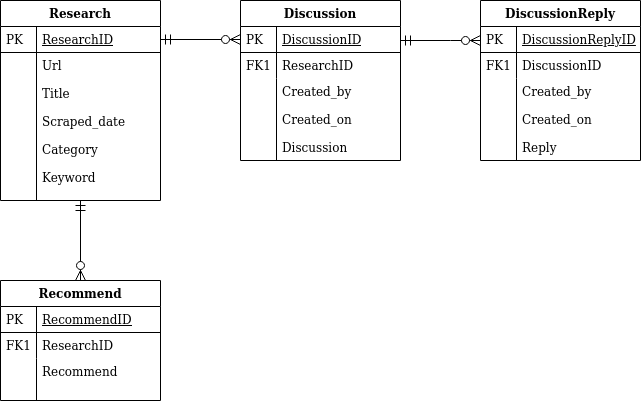

The diagram above was exported from draw.io. Its source (the exported page's mxGraphModel, read from the mxfile embedded in the PNG):
<mxGraphModel dx="868" dy="464" grid="1" gridSize="10" guides="1" tooltips="1" connect="1" arrows="1" fold="1" page="1" pageScale="1" pageWidth="827" pageHeight="1169" math="0" shadow="0">
  <root>
    <mxCell id="WIyWlLk6GJQsqaUBKTNV-0" />
    <mxCell id="WIyWlLk6GJQsqaUBKTNV-1" parent="WIyWlLk6GJQsqaUBKTNV-0" />
    <mxCell id="zkfFHV4jXpPFQw0GAbJ--51" value="Research" style="swimlane;fontStyle=1;childLayout=stackLayout;horizontal=1;startSize=26;horizontalStack=0;resizeParent=1;resizeLast=0;collapsible=1;marginBottom=0;rounded=0;shadow=0;strokeWidth=1;" parent="WIyWlLk6GJQsqaUBKTNV-1" vertex="1">
      <mxGeometry x="160" y="120" width="160" height="200" as="geometry">
        <mxRectangle x="160" y="120" width="160" height="26" as="alternateBounds" />
      </mxGeometry>
    </mxCell>
    <mxCell id="zkfFHV4jXpPFQw0GAbJ--52" value="ResearchID" style="shape=partialRectangle;top=0;left=0;right=0;bottom=1;align=left;verticalAlign=top;fillColor=none;spacingLeft=40;spacingRight=4;overflow=hidden;rotatable=0;points=[[0,0.5],[1,0.5]];portConstraint=eastwest;dropTarget=0;rounded=0;shadow=0;strokeWidth=1;fontStyle=4" parent="zkfFHV4jXpPFQw0GAbJ--51" vertex="1">
      <mxGeometry y="26" width="160" height="26" as="geometry" />
    </mxCell>
    <mxCell id="zkfFHV4jXpPFQw0GAbJ--53" value="PK" style="shape=partialRectangle;top=0;left=0;bottom=0;fillColor=none;align=left;verticalAlign=top;spacingLeft=4;spacingRight=4;overflow=hidden;rotatable=0;points=[];portConstraint=eastwest;part=1;" parent="zkfFHV4jXpPFQw0GAbJ--52" vertex="1" connectable="0">
      <mxGeometry width="36" height="26" as="geometry" />
    </mxCell>
    <mxCell id="zkfFHV4jXpPFQw0GAbJ--54" value="Url&#10;&#10;Title&#10;&#10;Scraped_date&#10;&#10;Category&#10;&#10;Keyword&#10;" style="shape=partialRectangle;top=0;left=0;right=0;bottom=0;align=left;verticalAlign=top;fillColor=none;spacingLeft=40;spacingRight=4;overflow=hidden;rotatable=0;points=[[0,0.5],[1,0.5]];portConstraint=eastwest;dropTarget=0;rounded=0;shadow=0;strokeWidth=1;" parent="zkfFHV4jXpPFQw0GAbJ--51" vertex="1">
      <mxGeometry y="52" width="160" height="148" as="geometry" />
    </mxCell>
    <mxCell id="zkfFHV4jXpPFQw0GAbJ--55" value="" style="shape=partialRectangle;top=0;left=0;bottom=0;fillColor=none;align=left;verticalAlign=top;spacingLeft=4;spacingRight=4;overflow=hidden;rotatable=0;points=[];portConstraint=eastwest;part=1;" parent="zkfFHV4jXpPFQw0GAbJ--54" vertex="1" connectable="0">
      <mxGeometry width="36" height="148" as="geometry" />
    </mxCell>
    <mxCell id="zkfFHV4jXpPFQw0GAbJ--56" value="Discussion" style="swimlane;fontStyle=1;childLayout=stackLayout;horizontal=1;startSize=26;horizontalStack=0;resizeParent=1;resizeLast=0;collapsible=1;marginBottom=0;rounded=0;shadow=0;strokeWidth=1;" parent="WIyWlLk6GJQsqaUBKTNV-1" vertex="1">
      <mxGeometry x="400" y="120" width="160" height="160" as="geometry">
        <mxRectangle x="260" y="80" width="160" height="26" as="alternateBounds" />
      </mxGeometry>
    </mxCell>
    <mxCell id="zkfFHV4jXpPFQw0GAbJ--57" value="DiscussionID" style="shape=partialRectangle;top=0;left=0;right=0;bottom=1;align=left;verticalAlign=top;fillColor=none;spacingLeft=40;spacingRight=4;overflow=hidden;rotatable=0;points=[[0,0.5],[1,0.5]];portConstraint=eastwest;dropTarget=0;rounded=0;shadow=0;strokeWidth=1;fontStyle=4" parent="zkfFHV4jXpPFQw0GAbJ--56" vertex="1">
      <mxGeometry y="26" width="160" height="26" as="geometry" />
    </mxCell>
    <mxCell id="zkfFHV4jXpPFQw0GAbJ--58" value="PK" style="shape=partialRectangle;top=0;left=0;bottom=0;fillColor=none;align=left;verticalAlign=top;spacingLeft=4;spacingRight=4;overflow=hidden;rotatable=0;points=[];portConstraint=eastwest;part=1;" parent="zkfFHV4jXpPFQw0GAbJ--57" vertex="1" connectable="0">
      <mxGeometry width="36" height="26" as="geometry" />
    </mxCell>
    <mxCell id="zkfFHV4jXpPFQw0GAbJ--59" value="ResearchID" style="shape=partialRectangle;top=0;left=0;right=0;bottom=0;align=left;verticalAlign=top;fillColor=none;spacingLeft=40;spacingRight=4;overflow=hidden;rotatable=0;points=[[0,0.5],[1,0.5]];portConstraint=eastwest;dropTarget=0;rounded=0;shadow=0;strokeWidth=1;" parent="zkfFHV4jXpPFQw0GAbJ--56" vertex="1">
      <mxGeometry y="52" width="160" height="26" as="geometry" />
    </mxCell>
    <mxCell id="zkfFHV4jXpPFQw0GAbJ--60" value="FK1" style="shape=partialRectangle;top=0;left=0;bottom=0;fillColor=none;align=left;verticalAlign=top;spacingLeft=4;spacingRight=4;overflow=hidden;rotatable=0;points=[];portConstraint=eastwest;part=1;" parent="zkfFHV4jXpPFQw0GAbJ--59" vertex="1" connectable="0">
      <mxGeometry width="36" height="26" as="geometry" />
    </mxCell>
    <mxCell id="zkfFHV4jXpPFQw0GAbJ--61" value="Created_by&#10;&#10;Created_on&#10;&#10;Discussion&#10;" style="shape=partialRectangle;top=0;left=0;right=0;bottom=0;align=left;verticalAlign=top;fillColor=none;spacingLeft=40;spacingRight=4;overflow=hidden;rotatable=0;points=[[0,0.5],[1,0.5]];portConstraint=eastwest;dropTarget=0;rounded=0;shadow=0;strokeWidth=1;" parent="zkfFHV4jXpPFQw0GAbJ--56" vertex="1">
      <mxGeometry y="78" width="160" height="82" as="geometry" />
    </mxCell>
    <mxCell id="zkfFHV4jXpPFQw0GAbJ--62" value="" style="shape=partialRectangle;top=0;left=0;bottom=0;fillColor=none;align=left;verticalAlign=top;spacingLeft=4;spacingRight=4;overflow=hidden;rotatable=0;points=[];portConstraint=eastwest;part=1;" parent="zkfFHV4jXpPFQw0GAbJ--61" vertex="1" connectable="0">
      <mxGeometry width="36" height="82" as="geometry" />
    </mxCell>
    <mxCell id="zkfFHV4jXpPFQw0GAbJ--63" value="" style="edgeStyle=orthogonalEdgeStyle;endArrow=ERzeroToMany;startArrow=ERmandOne;shadow=0;strokeWidth=1;endSize=8;startSize=8;" parent="WIyWlLk6GJQsqaUBKTNV-1" source="zkfFHV4jXpPFQw0GAbJ--52" target="zkfFHV4jXpPFQw0GAbJ--57" edge="1">
      <mxGeometry width="100" height="100" relative="1" as="geometry">
        <mxPoint x="310" y="390" as="sourcePoint" />
        <mxPoint x="410" y="290" as="targetPoint" />
      </mxGeometry>
    </mxCell>
    <mxCell id="zkfFHV4jXpPFQw0GAbJ--71" value="" style="edgeStyle=orthogonalEdgeStyle;endArrow=ERzeroToMany;startArrow=ERmandOne;shadow=0;strokeWidth=1;endSize=8;startSize=8;" parent="WIyWlLk6GJQsqaUBKTNV-1" source="zkfFHV4jXpPFQw0GAbJ--56" target="zkfFHV4jXpPFQw0GAbJ--64" edge="1">
      <mxGeometry width="100" height="100" relative="1" as="geometry">
        <mxPoint x="410" y="182" as="sourcePoint" />
        <mxPoint x="330" y="169" as="targetPoint" />
        <Array as="points">
          <mxPoint x="620" y="160" />
          <mxPoint x="620" y="160" />
        </Array>
      </mxGeometry>
    </mxCell>
    <mxCell id="zkfFHV4jXpPFQw0GAbJ--64" value="DiscussionReply" style="swimlane;fontStyle=1;childLayout=stackLayout;horizontal=1;startSize=26;horizontalStack=0;resizeParent=1;resizeLast=0;collapsible=1;marginBottom=0;rounded=0;shadow=0;strokeWidth=1;" parent="WIyWlLk6GJQsqaUBKTNV-1" vertex="1">
      <mxGeometry x="640" y="120" width="160" height="160" as="geometry">
        <mxRectangle x="260" y="270" width="160" height="26" as="alternateBounds" />
      </mxGeometry>
    </mxCell>
    <mxCell id="zkfFHV4jXpPFQw0GAbJ--65" value="DiscussionReplyID" style="shape=partialRectangle;top=0;left=0;right=0;bottom=1;align=left;verticalAlign=top;fillColor=none;spacingLeft=40;spacingRight=4;overflow=hidden;rotatable=0;points=[[0,0.5],[1,0.5]];portConstraint=eastwest;dropTarget=0;rounded=0;shadow=0;strokeWidth=1;fontStyle=4" parent="zkfFHV4jXpPFQw0GAbJ--64" vertex="1">
      <mxGeometry y="26" width="160" height="26" as="geometry" />
    </mxCell>
    <mxCell id="zkfFHV4jXpPFQw0GAbJ--66" value="PK" style="shape=partialRectangle;top=0;left=0;bottom=0;fillColor=none;align=left;verticalAlign=top;spacingLeft=4;spacingRight=4;overflow=hidden;rotatable=0;points=[];portConstraint=eastwest;part=1;" parent="zkfFHV4jXpPFQw0GAbJ--65" vertex="1" connectable="0">
      <mxGeometry width="36" height="26" as="geometry" />
    </mxCell>
    <mxCell id="zkfFHV4jXpPFQw0GAbJ--67" value="DiscussionID" style="shape=partialRectangle;top=0;left=0;right=0;bottom=0;align=left;verticalAlign=top;fillColor=none;spacingLeft=40;spacingRight=4;overflow=hidden;rotatable=0;points=[[0,0.5],[1,0.5]];portConstraint=eastwest;dropTarget=0;rounded=0;shadow=0;strokeWidth=1;" parent="zkfFHV4jXpPFQw0GAbJ--64" vertex="1">
      <mxGeometry y="52" width="160" height="26" as="geometry" />
    </mxCell>
    <mxCell id="zkfFHV4jXpPFQw0GAbJ--68" value="FK1" style="shape=partialRectangle;top=0;left=0;bottom=0;fillColor=none;align=left;verticalAlign=top;spacingLeft=4;spacingRight=4;overflow=hidden;rotatable=0;points=[];portConstraint=eastwest;part=1;" parent="zkfFHV4jXpPFQw0GAbJ--67" vertex="1" connectable="0">
      <mxGeometry width="36" height="26" as="geometry" />
    </mxCell>
    <mxCell id="zkfFHV4jXpPFQw0GAbJ--69" value="Created_by&#10;&#10;Created_on&#10;&#10;Reply&#10;" style="shape=partialRectangle;top=0;left=0;right=0;bottom=0;align=left;verticalAlign=top;fillColor=none;spacingLeft=40;spacingRight=4;overflow=hidden;rotatable=0;points=[[0,0.5],[1,0.5]];portConstraint=eastwest;dropTarget=0;rounded=0;shadow=0;strokeWidth=1;" parent="zkfFHV4jXpPFQw0GAbJ--64" vertex="1">
      <mxGeometry y="78" width="160" height="82" as="geometry" />
    </mxCell>
    <mxCell id="zkfFHV4jXpPFQw0GAbJ--70" value="" style="shape=partialRectangle;top=0;left=0;bottom=0;fillColor=none;align=left;verticalAlign=top;spacingLeft=4;spacingRight=4;overflow=hidden;rotatable=0;points=[];portConstraint=eastwest;part=1;" parent="zkfFHV4jXpPFQw0GAbJ--69" vertex="1" connectable="0">
      <mxGeometry width="36" height="82" as="geometry" />
    </mxCell>
    <mxCell id="_x1liGQsor7p-8F0TK5M-1" value="" style="edgeStyle=orthogonalEdgeStyle;endArrow=ERzeroToMany;startArrow=ERmandOne;shadow=0;strokeWidth=1;endSize=8;startSize=8;exitX=0.5;exitY=1;exitDx=0;exitDy=0;" edge="1" parent="WIyWlLk6GJQsqaUBKTNV-1" source="zkfFHV4jXpPFQw0GAbJ--51">
      <mxGeometry width="100" height="100" relative="1" as="geometry">
        <mxPoint x="220" y="360" as="sourcePoint" />
        <mxPoint x="240" y="400" as="targetPoint" />
      </mxGeometry>
    </mxCell>
    <mxCell id="_x1liGQsor7p-8F0TK5M-3" value="Recommend" style="swimlane;fontStyle=1;childLayout=stackLayout;horizontal=1;startSize=26;horizontalStack=0;resizeParent=1;resizeLast=0;collapsible=1;marginBottom=0;rounded=0;shadow=0;strokeWidth=1;" vertex="1" parent="WIyWlLk6GJQsqaUBKTNV-1">
      <mxGeometry x="160" y="400" width="160" height="120" as="geometry">
        <mxRectangle x="260" y="270" width="160" height="26" as="alternateBounds" />
      </mxGeometry>
    </mxCell>
    <mxCell id="_x1liGQsor7p-8F0TK5M-4" value="RecommendID" style="shape=partialRectangle;top=0;left=0;right=0;bottom=1;align=left;verticalAlign=top;fillColor=none;spacingLeft=40;spacingRight=4;overflow=hidden;rotatable=0;points=[[0,0.5],[1,0.5]];portConstraint=eastwest;dropTarget=0;rounded=0;shadow=0;strokeWidth=1;fontStyle=4" vertex="1" parent="_x1liGQsor7p-8F0TK5M-3">
      <mxGeometry y="26" width="160" height="26" as="geometry" />
    </mxCell>
    <mxCell id="_x1liGQsor7p-8F0TK5M-5" value="PK" style="shape=partialRectangle;top=0;left=0;bottom=0;fillColor=none;align=left;verticalAlign=top;spacingLeft=4;spacingRight=4;overflow=hidden;rotatable=0;points=[];portConstraint=eastwest;part=1;" vertex="1" connectable="0" parent="_x1liGQsor7p-8F0TK5M-4">
      <mxGeometry width="36" height="26" as="geometry" />
    </mxCell>
    <mxCell id="_x1liGQsor7p-8F0TK5M-6" value="ResearchID" style="shape=partialRectangle;top=0;left=0;right=0;bottom=0;align=left;verticalAlign=top;fillColor=none;spacingLeft=40;spacingRight=4;overflow=hidden;rotatable=0;points=[[0,0.5],[1,0.5]];portConstraint=eastwest;dropTarget=0;rounded=0;shadow=0;strokeWidth=1;" vertex="1" parent="_x1liGQsor7p-8F0TK5M-3">
      <mxGeometry y="52" width="160" height="26" as="geometry" />
    </mxCell>
    <mxCell id="_x1liGQsor7p-8F0TK5M-7" value="FK1" style="shape=partialRectangle;top=0;left=0;bottom=0;fillColor=none;align=left;verticalAlign=top;spacingLeft=4;spacingRight=4;overflow=hidden;rotatable=0;points=[];portConstraint=eastwest;part=1;" vertex="1" connectable="0" parent="_x1liGQsor7p-8F0TK5M-6">
      <mxGeometry width="36" height="26" as="geometry" />
    </mxCell>
    <mxCell id="_x1liGQsor7p-8F0TK5M-8" value="Recommend" style="shape=partialRectangle;top=0;left=0;right=0;bottom=0;align=left;verticalAlign=top;fillColor=none;spacingLeft=40;spacingRight=4;overflow=hidden;rotatable=0;points=[[0,0.5],[1,0.5]];portConstraint=eastwest;dropTarget=0;rounded=0;shadow=0;strokeWidth=1;" vertex="1" parent="_x1liGQsor7p-8F0TK5M-3">
      <mxGeometry y="78" width="160" height="42" as="geometry" />
    </mxCell>
    <mxCell id="_x1liGQsor7p-8F0TK5M-9" value="" style="shape=partialRectangle;top=0;left=0;bottom=0;fillColor=none;align=left;verticalAlign=top;spacingLeft=4;spacingRight=4;overflow=hidden;rotatable=0;points=[];portConstraint=eastwest;part=1;" vertex="1" connectable="0" parent="_x1liGQsor7p-8F0TK5M-8">
      <mxGeometry width="36" height="42" as="geometry" />
    </mxCell>
  </root>
</mxGraphModel>